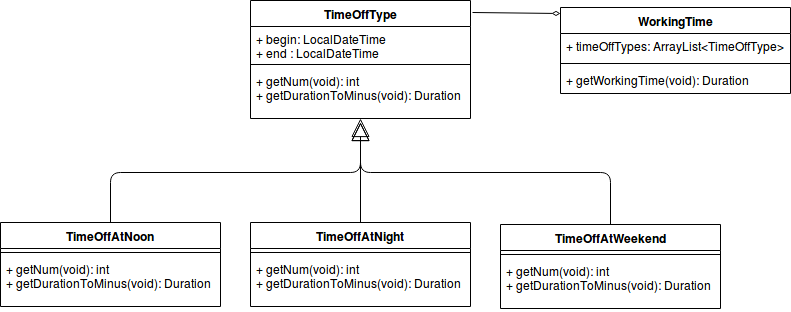

The diagram above was exported from draw.io. Its source (the exported page's mxGraphModel, read from the mxfile embedded in the PNG):
<mxGraphModel dx="1329" dy="809" grid="1" gridSize="10" guides="1" tooltips="1" connect="1" arrows="1" fold="1" page="1" pageScale="1" pageWidth="850" pageHeight="1100" math="0" shadow="0">
  <root>
    <mxCell id="0" />
    <mxCell id="1" parent="0" />
    <mxCell id="MO-bfkSd4WvsU31i8-Jl-1" value="TimeOffType" style="swimlane;fontStyle=1;align=center;verticalAlign=top;childLayout=stackLayout;horizontal=1;startSize=26;horizontalStack=0;resizeParent=1;resizeParentMax=0;resizeLast=0;collapsible=1;marginBottom=0;" vertex="1" parent="1">
      <mxGeometry x="270" y="108" width="220" height="118" as="geometry" />
    </mxCell>
    <mxCell id="MO-bfkSd4WvsU31i8-Jl-2" value="+ begin: LocalDateTime&#10;+ end : LocalDateTime&#10;" style="text;strokeColor=none;fillColor=none;align=left;verticalAlign=top;spacingLeft=4;spacingRight=4;overflow=hidden;rotatable=0;points=[[0,0.5],[1,0.5]];portConstraint=eastwest;" vertex="1" parent="MO-bfkSd4WvsU31i8-Jl-1">
      <mxGeometry y="26" width="220" height="34" as="geometry" />
    </mxCell>
    <mxCell id="MO-bfkSd4WvsU31i8-Jl-3" value="" style="line;strokeWidth=1;fillColor=none;align=left;verticalAlign=middle;spacingTop=-1;spacingLeft=3;spacingRight=3;rotatable=0;labelPosition=right;points=[];portConstraint=eastwest;" vertex="1" parent="MO-bfkSd4WvsU31i8-Jl-1">
      <mxGeometry y="60" width="220" height="8" as="geometry" />
    </mxCell>
    <mxCell id="MO-bfkSd4WvsU31i8-Jl-4" value="+ getNum(void): int&#10;+ getDurationToMinus(void): Duration&#10;" style="text;strokeColor=none;fillColor=none;align=left;verticalAlign=top;spacingLeft=4;spacingRight=4;overflow=hidden;rotatable=0;points=[[0,0.5],[1,0.5]];portConstraint=eastwest;" vertex="1" parent="MO-bfkSd4WvsU31i8-Jl-1">
      <mxGeometry y="68" width="220" height="50" as="geometry" />
    </mxCell>
    <mxCell id="MO-bfkSd4WvsU31i8-Jl-5" value="TimeOffAtNoon" style="swimlane;fontStyle=1;align=center;verticalAlign=top;childLayout=stackLayout;horizontal=1;startSize=26;horizontalStack=0;resizeParent=1;resizeParentMax=0;resizeLast=0;collapsible=1;marginBottom=0;" vertex="1" parent="1">
      <mxGeometry x="20" y="330" width="220" height="84" as="geometry" />
    </mxCell>
    <mxCell id="MO-bfkSd4WvsU31i8-Jl-7" value="" style="line;strokeWidth=1;fillColor=none;align=left;verticalAlign=middle;spacingTop=-1;spacingLeft=3;spacingRight=3;rotatable=0;labelPosition=right;points=[];portConstraint=eastwest;" vertex="1" parent="MO-bfkSd4WvsU31i8-Jl-5">
      <mxGeometry y="26" width="220" height="8" as="geometry" />
    </mxCell>
    <mxCell id="MO-bfkSd4WvsU31i8-Jl-8" value="+ getNum(void): int&#10;+ getDurationToMinus(void): Duration&#10;" style="text;strokeColor=none;fillColor=none;align=left;verticalAlign=top;spacingLeft=4;spacingRight=4;overflow=hidden;rotatable=0;points=[[0,0.5],[1,0.5]];portConstraint=eastwest;" vertex="1" parent="MO-bfkSd4WvsU31i8-Jl-5">
      <mxGeometry y="34" width="220" height="50" as="geometry" />
    </mxCell>
    <mxCell id="MO-bfkSd4WvsU31i8-Jl-9" value="TimeOffAtNight" style="swimlane;fontStyle=1;align=center;verticalAlign=top;childLayout=stackLayout;horizontal=1;startSize=26;horizontalStack=0;resizeParent=1;resizeParentMax=0;resizeLast=0;collapsible=1;marginBottom=0;" vertex="1" parent="1">
      <mxGeometry x="270" y="330" width="220" height="84" as="geometry" />
    </mxCell>
    <mxCell id="MO-bfkSd4WvsU31i8-Jl-10" value="" style="line;strokeWidth=1;fillColor=none;align=left;verticalAlign=middle;spacingTop=-1;spacingLeft=3;spacingRight=3;rotatable=0;labelPosition=right;points=[];portConstraint=eastwest;" vertex="1" parent="MO-bfkSd4WvsU31i8-Jl-9">
      <mxGeometry y="26" width="220" height="8" as="geometry" />
    </mxCell>
    <mxCell id="MO-bfkSd4WvsU31i8-Jl-11" value="+ getNum(void): int&#10;+ getDurationToMinus(void): Duration&#10;" style="text;strokeColor=none;fillColor=none;align=left;verticalAlign=top;spacingLeft=4;spacingRight=4;overflow=hidden;rotatable=0;points=[[0,0.5],[1,0.5]];portConstraint=eastwest;" vertex="1" parent="MO-bfkSd4WvsU31i8-Jl-9">
      <mxGeometry y="34" width="220" height="50" as="geometry" />
    </mxCell>
    <mxCell id="MO-bfkSd4WvsU31i8-Jl-12" value="TimeOffAtWeekend" style="swimlane;fontStyle=1;align=center;verticalAlign=top;childLayout=stackLayout;horizontal=1;startSize=26;horizontalStack=0;resizeParent=1;resizeParentMax=0;resizeLast=0;collapsible=1;marginBottom=0;" vertex="1" parent="1">
      <mxGeometry x="520" y="332" width="220" height="84" as="geometry" />
    </mxCell>
    <mxCell id="MO-bfkSd4WvsU31i8-Jl-13" value="" style="line;strokeWidth=1;fillColor=none;align=left;verticalAlign=middle;spacingTop=-1;spacingLeft=3;spacingRight=3;rotatable=0;labelPosition=right;points=[];portConstraint=eastwest;" vertex="1" parent="MO-bfkSd4WvsU31i8-Jl-12">
      <mxGeometry y="26" width="220" height="8" as="geometry" />
    </mxCell>
    <mxCell id="MO-bfkSd4WvsU31i8-Jl-14" value="+ getNum(void): int&#10;+ getDurationToMinus(void): Duration&#10;" style="text;strokeColor=none;fillColor=none;align=left;verticalAlign=top;spacingLeft=4;spacingRight=4;overflow=hidden;rotatable=0;points=[[0,0.5],[1,0.5]];portConstraint=eastwest;" vertex="1" parent="MO-bfkSd4WvsU31i8-Jl-12">
      <mxGeometry y="34" width="220" height="50" as="geometry" />
    </mxCell>
    <mxCell id="MO-bfkSd4WvsU31i8-Jl-19" value="" style="endArrow=block;endSize=16;endFill=0;html=1;exitX=0.5;exitY=0;exitDx=0;exitDy=0;" edge="1" parent="1" source="MO-bfkSd4WvsU31i8-Jl-9" target="MO-bfkSd4WvsU31i8-Jl-4">
      <mxGeometry width="160" relative="1" as="geometry">
        <mxPoint x="20" y="160" as="sourcePoint" />
        <mxPoint x="180" y="160" as="targetPoint" />
      </mxGeometry>
    </mxCell>
    <mxCell id="MO-bfkSd4WvsU31i8-Jl-21" value="" style="endArrow=block;endSize=16;endFill=0;html=1;exitX=0.5;exitY=0;exitDx=0;exitDy=0;" edge="1" parent="1" source="MO-bfkSd4WvsU31i8-Jl-5">
      <mxGeometry width="160" relative="1" as="geometry">
        <mxPoint x="390" y="340" as="sourcePoint" />
        <mxPoint x="380" y="230" as="targetPoint" />
        <Array as="points">
          <mxPoint x="130" y="280" />
          <mxPoint x="380" y="280" />
        </Array>
      </mxGeometry>
    </mxCell>
    <mxCell id="MO-bfkSd4WvsU31i8-Jl-22" value="" style="endArrow=block;endSize=16;endFill=0;html=1;exitX=0.5;exitY=0;exitDx=0;exitDy=0;" edge="1" parent="1" source="MO-bfkSd4WvsU31i8-Jl-12">
      <mxGeometry width="160" relative="1" as="geometry">
        <mxPoint x="390" y="340" as="sourcePoint" />
        <mxPoint x="380" y="230" as="targetPoint" />
        <Array as="points">
          <mxPoint x="630" y="280" />
          <mxPoint x="380" y="280" />
        </Array>
      </mxGeometry>
    </mxCell>
    <mxCell id="MO-bfkSd4WvsU31i8-Jl-23" value="WorkingTime" style="swimlane;fontStyle=1;align=center;verticalAlign=top;childLayout=stackLayout;horizontal=1;startSize=26;horizontalStack=0;resizeParent=1;resizeParentMax=0;resizeLast=0;collapsible=1;marginBottom=0;" vertex="1" parent="1">
      <mxGeometry x="580" y="115" width="230" height="86" as="geometry" />
    </mxCell>
    <mxCell id="MO-bfkSd4WvsU31i8-Jl-24" value="+ timeOffTypes: ArrayList&lt;TimeOffType&gt;" style="text;strokeColor=none;fillColor=none;align=left;verticalAlign=top;spacingLeft=4;spacingRight=4;overflow=hidden;rotatable=0;points=[[0,0.5],[1,0.5]];portConstraint=eastwest;" vertex="1" parent="MO-bfkSd4WvsU31i8-Jl-23">
      <mxGeometry y="26" width="230" height="26" as="geometry" />
    </mxCell>
    <mxCell id="MO-bfkSd4WvsU31i8-Jl-25" value="" style="line;strokeWidth=1;fillColor=none;align=left;verticalAlign=middle;spacingTop=-1;spacingLeft=3;spacingRight=3;rotatable=0;labelPosition=right;points=[];portConstraint=eastwest;" vertex="1" parent="MO-bfkSd4WvsU31i8-Jl-23">
      <mxGeometry y="52" width="230" height="8" as="geometry" />
    </mxCell>
    <mxCell id="MO-bfkSd4WvsU31i8-Jl-26" value="+ getWorkingTime(void): Duration" style="text;strokeColor=none;fillColor=none;align=left;verticalAlign=top;spacingLeft=4;spacingRight=4;overflow=hidden;rotatable=0;points=[[0,0.5],[1,0.5]];portConstraint=eastwest;" vertex="1" parent="MO-bfkSd4WvsU31i8-Jl-23">
      <mxGeometry y="60" width="230" height="26" as="geometry" />
    </mxCell>
    <mxCell id="MO-bfkSd4WvsU31i8-Jl-27" value="" style="endArrow=diamondThin;endFill=0;html=1;entryX=0;entryY=0.07;entryDx=0;entryDy=0;entryPerimeter=0;" edge="1" parent="1" target="MO-bfkSd4WvsU31i8-Jl-23">
      <mxGeometry width="160" relative="1" as="geometry">
        <mxPoint x="492" y="120" as="sourcePoint" />
        <mxPoint x="600" y="30" as="targetPoint" />
      </mxGeometry>
    </mxCell>
  </root>
</mxGraphModel>